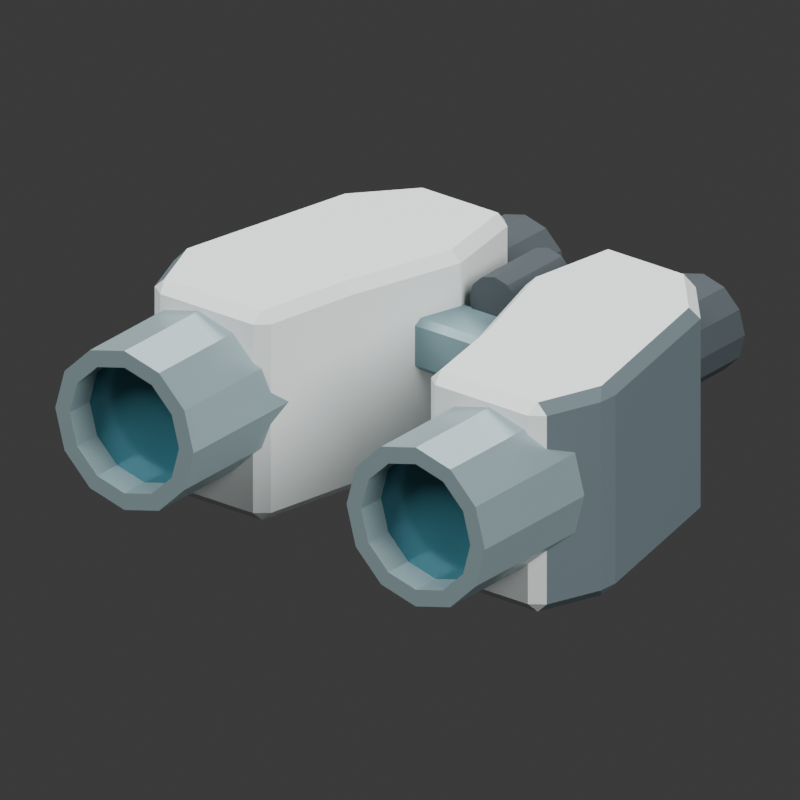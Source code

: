 # Source: source.blend  (saved by Blender 4.3.34; exported with 4.5.12 LTS)
import bpy
from mathutils import Matrix  # noqa: F401  (used for matrix-valued properties, if any)

bpy.ops.wm.read_factory_settings(use_empty=True)
scene = bpy.context.scene
scene.name = 'Scene'

# ---- collections
col_collection = bpy.data.collections.new('Collection'); scene.collection.children.link(col_collection)

# ---- materials (node trees are filled in below, after node groups)
mat_warm_white_ceramic_instrument_housing = bpy.data.materials.new('Warm white ceramic instrument housing')
mat_warm_white_ceramic_instrument_housing.diffuse_color = (0.69, 0.73, 0.72, 1.0)
mat_graphite_outer_grip_faces = bpy.data.materials.new('Graphite outer grip faces')
mat_graphite_outer_grip_faces.diffuse_color = (0.095, 0.13, 0.145, 1.0)
mat_satin_objective_lip = bpy.data.materials.new('Satin objective lip')
mat_satin_objective_lip.diffuse_color = (0.26, 0.35, 0.37, 1.0)
mat_recessed_blue_optical_glass_visual = bpy.data.materials.new('Recessed blue optical glass visual')
mat_recessed_blue_optical_glass_visual.diffuse_color = (0.045, 0.19, 0.24, 1.0)
mat_charcoal_soft_eyecups = bpy.data.materials.new('Charcoal soft eyecups')
mat_charcoal_soft_eyecups.diffuse_color = (0.048, 0.062, 0.07, 1.0)
mat_cool_blue_gray_bridge = bpy.data.materials.new('Cool blue gray bridge')
mat_cool_blue_gray_bridge.diffuse_color = (0.2, 0.32, 0.35, 1.0)

# ---- material node trees
mat_warm_white_ceramic_instrument_housing.use_nodes = True; mat_warm_white_ceramic_instrument_housing.node_tree.nodes.clear()
_N = mat_warm_white_ceramic_instrument_housing.node_tree.nodes; _L = mat_warm_white_ceramic_instrument_housing.node_tree.links
n0 = _N.new('ShaderNodeBsdfPrincipled'); n0.name = 'Principled BSDF'; n0.location = (10, 300)
n0.inputs[0].default_value = (0.69, 0.73, 0.72, 1.0)
n0.inputs[2].default_value = 0.48
n1 = _N.new('ShaderNodeOutputMaterial'); n1.name = 'Material Output'; n1.location = (300, 300)
_L.new(n0.outputs[0], n1.inputs[0])
n1.is_active_output = True
mat_graphite_outer_grip_faces.use_nodes = True; mat_graphite_outer_grip_faces.node_tree.nodes.clear()
_N = mat_graphite_outer_grip_faces.node_tree.nodes; _L = mat_graphite_outer_grip_faces.node_tree.links
n0 = _N.new('ShaderNodeBsdfPrincipled'); n0.name = 'Principled BSDF'; n0.location = (10, 300)
n0.inputs[0].default_value = (0.095, 0.13, 0.145, 1.0)
n0.inputs[2].default_value = 0.77
n1 = _N.new('ShaderNodeOutputMaterial'); n1.name = 'Material Output'; n1.location = (300, 300)
_L.new(n0.outputs[0], n1.inputs[0])
n1.is_active_output = True
mat_satin_objective_lip.use_nodes = True; mat_satin_objective_lip.node_tree.nodes.clear()
_N = mat_satin_objective_lip.node_tree.nodes; _L = mat_satin_objective_lip.node_tree.links
n0 = _N.new('ShaderNodeBsdfPrincipled'); n0.name = 'Principled BSDF'; n0.location = (10, 300)
n0.inputs[0].default_value = (0.26, 0.35, 0.37, 1.0)
n0.inputs[1].default_value = 0.35
n0.inputs[2].default_value = 0.38
n1 = _N.new('ShaderNodeOutputMaterial'); n1.name = 'Material Output'; n1.location = (300, 300)
_L.new(n0.outputs[0], n1.inputs[0])
n1.is_active_output = True
mat_recessed_blue_optical_glass_visual.use_nodes = True; mat_recessed_blue_optical_glass_visual.node_tree.nodes.clear()
_N = mat_recessed_blue_optical_glass_visual.node_tree.nodes; _L = mat_recessed_blue_optical_glass_visual.node_tree.links
n0 = _N.new('ShaderNodeBsdfPrincipled'); n0.name = 'Principled BSDF'; n0.location = (10, 300)
n0.inputs[0].default_value = (0.045, 0.19, 0.24, 1.0)
n0.inputs[1].default_value = 0.25
n0.inputs[2].default_value = 0.19
n1 = _N.new('ShaderNodeOutputMaterial'); n1.name = 'Material Output'; n1.location = (300, 300)
_L.new(n0.outputs[0], n1.inputs[0])
n1.is_active_output = True
mat_charcoal_soft_eyecups.use_nodes = True; mat_charcoal_soft_eyecups.node_tree.nodes.clear()
_N = mat_charcoal_soft_eyecups.node_tree.nodes; _L = mat_charcoal_soft_eyecups.node_tree.links
n0 = _N.new('ShaderNodeBsdfPrincipled'); n0.name = 'Principled BSDF'; n0.location = (10, 300)
n0.inputs[0].default_value = (0.048, 0.062, 0.07, 1.0)
n0.inputs[2].default_value = 0.8
n1 = _N.new('ShaderNodeOutputMaterial'); n1.name = 'Material Output'; n1.location = (300, 300)
_L.new(n0.outputs[0], n1.inputs[0])
n1.is_active_output = True
mat_cool_blue_gray_bridge.use_nodes = True; mat_cool_blue_gray_bridge.node_tree.nodes.clear()
_N = mat_cool_blue_gray_bridge.node_tree.nodes; _L = mat_cool_blue_gray_bridge.node_tree.links
n0 = _N.new('ShaderNodeBsdfPrincipled'); n0.name = 'Principled BSDF'; n0.location = (10, 300)
n0.inputs[0].default_value = (0.2, 0.32, 0.35, 1.0)
n0.inputs[1].default_value = 0.2
n0.inputs[2].default_value = 0.47
n1 = _N.new('ShaderNodeOutputMaterial'); n1.name = 'Material Output'; n1.location = (300, 300)
_L.new(n0.outputs[0], n1.inputs[0])
n1.is_active_output = True

# ---- world
world_world = bpy.data.worlds.new('World'); scene.world = world_world
world_world.use_nodes = True; world_world.node_tree.nodes.clear()
_N = world_world.node_tree.nodes; _L = world_world.node_tree.links
n0 = _N.new('ShaderNodeOutputWorld'); n0.name = 'World Output'; n0.location = (300, 300)
n1 = _N.new('ShaderNodeBackground'); n1.name = 'Background'; n1.location = (10, 300)
n1.inputs[0].default_value = (0.05088, 0.05088, 0.05088, 1.0)
_L.new(n1.outputs[0], n0.inputs[0])
n0.is_active_output = True
world_world.color = (0.3, 0.3, 0.3)
world_world.sun_shadow_jitter_overblur = 0.0

# ---- cameras
cam_camera_001 = bpy.data.cameras.new('Camera.001')
cam_camera_001.type = 'ORTHO'
cam_camera_001.ortho_scale = 0.3463

# ---- lights
light_area = bpy.data.lights.new('Area', 'AREA')
light_area.energy = 700.0
light_area.shape = 'DISK'
light_area.size = 4.0
light_area.size_y = 1.0
light_area_001 = bpy.data.lights.new('Area.001', 'AREA')
light_area_001.energy = 350.0
light_area_001.shape = 'DISK'
light_area_001.size = 3.0
light_area_001.size_y = 1.0
light_area_002 = bpy.data.lights.new('Area.002', 'AREA')
light_area_002.energy = 300.0
light_area_002.shape = 'DISK'
light_area_002.size = 4.0
light_area_002.size_y = 1.0

# ---- meshes
me_left_offset_prism_body = bpy.data.meshes.new('Left offset prism body')
me_left_offset_prism_body.from_pydata([(-0.04402, -0.0751, 0.005), (-0.05, -0.08, 0.005), (-0.0491, -0.075, 0.0), (-0.1077, -0.07531, 0.005), (-0.1025, -0.075, 0.0), (-0.101, -0.08, 0.005), (-0.1179, -0.04012, 0.005), (-0.1138, -0.04465, 0.0), (-0.1173, -0.04969, 0.005), (-0.09441, 0.04164, 0.0), (-0.099, 0.044, 0.005), (-0.069, 0.072, 0.005), (-0.07176, 0.067, 0.0), (-0.07733, 0.06827, 0.005), (-0.02516, 0.06707, 0.005), (-0.03022, 0.067, 0.0), (-0.031, 0.072, 0.005), (-0.02313, 0.02534, 0.0), (-0.018, 0.025, 0.005), (-0.03985, -0.02877, 0.0), (-0.035, -0.03, 0.005), (-0.04402, -0.0751, 0.095), (-0.0491, -0.075, 0.1), (-0.05, -0.08, 0.095), (-0.101, -0.08, 0.095), (-0.1025, -0.075, 0.1), (-0.1077, -0.07531, 0.095), (-0.1173, -0.04969, 0.095), (-0.1138, -0.04465, 0.1), (-0.1179, -0.04012, 0.095), (-0.09441, 0.04164, 0.1), (-0.099, 0.044, 0.095), (-0.07733, 0.06827, 0.095), (-0.07176, 0.067, 0.1), (-0.069, 0.072, 0.095), (-0.031, 0.072, 0.095), (-0.03022, 0.067, 0.1), (-0.02516, 0.06707, 0.095), (-0.02313, 0.02534, 0.1), (-0.018, 0.025, 0.095), (-0.035, -0.03, 0.095), (-0.03985, -0.02877, 0.1)], [], [(1, 23, 24, 5), (3, 26, 27, 8), (6, 29, 31, 10), (10, 31, 32, 13), (11, 34, 35, 16), (14, 37, 39, 18), (18, 39, 40, 20), (22, 41, 38, 36, 33, 30, 28, 25), (19, 2, 4, 7, 9, 12, 15, 17), (0, 1, 2), (3, 4, 5), (6, 7, 8), (11, 12, 13), (14, 15, 16), (21, 22, 23), (24, 25, 26), (27, 28, 29), (32, 33, 34), (35, 36, 37), (2, 19, 20, 0), (18, 20, 19, 17), (14, 18, 17, 15), (11, 16, 15, 12), (10, 13, 12, 9), (6, 10, 9, 7), (3, 8, 7, 4), (1, 5, 4, 2), (21, 40, 41, 22), (22, 25, 24, 23), (25, 28, 27, 26), (28, 30, 31, 29), (30, 33, 32, 31), (33, 36, 35, 34), (36, 38, 39, 37), (38, 41, 40, 39), (0, 21, 23, 1), (5, 24, 26, 3), (8, 27, 29, 6), (13, 32, 34, 11), (16, 35, 37, 14), (20, 40, 21, 0)])
me_left_offset_prism_body.polygons.foreach_set('material_index', [0, 1, 1, 0, 0, 0, 0, 0, 0, 0, 0, 1, 0, 0, 0, 0, 1, 0, 0, 0, 0, 0, 0, 0, 1, 1, 0, 0, 0, 1, 1, 0, 0, 0, 0, 0, 0, 1, 0, 0, 0])
me_left_offset_prism_body.materials.append(mat_warm_white_ceramic_instrument_housing)
me_left_offset_prism_body.materials.append(mat_graphite_outer_grip_faces)
me_left_offset_prism_body.update()
me_left_recessed_objective_housing = bpy.data.meshes.new('Left recessed objective housing')
me_left_recessed_objective_housing.from_pydata([(-0.042, -0.132, 0.055), (-0.04709, -0.132, 0.074), (-0.061, -0.132, 0.08791), (-0.08, -0.132, 0.093), (-0.099, -0.132, 0.08791), (-0.1129, -0.132, 0.074), (-0.118, -0.132, 0.055), (-0.1129, -0.132, 0.036), (-0.099, -0.132, 0.02209), (-0.08, -0.132, 0.017), (-0.061, -0.132, 0.02209), (-0.04709, -0.132, 0.036), (-0.042, -0.062, 0.055), (-0.04709, -0.062, 0.074), (-0.061, -0.062, 0.08791), (-0.08, -0.062, 0.093), (-0.099, -0.062, 0.08791), (-0.1129, -0.062, 0.074), (-0.118, -0.062, 0.055), (-0.1129, -0.062, 0.036), (-0.099, -0.062, 0.02209), (-0.08, -0.062, 0.017), (-0.061, -0.062, 0.02209), (-0.04709, -0.062, 0.036), (-0.05, -0.062, 0.055), (-0.05402, -0.062, 0.07), (-0.065, -0.062, 0.08098), (-0.08, -0.062, 0.085), (-0.095, -0.062, 0.08098), (-0.106, -0.062, 0.07), (-0.11, -0.062, 0.055), (-0.106, -0.062, 0.04), (-0.095, -0.062, 0.02902), (-0.08, -0.062, 0.025), (-0.065, -0.062, 0.02902), (-0.05402, -0.062, 0.04), (-0.05, -0.132, 0.055), (-0.05402, -0.132, 0.07), (-0.065, -0.132, 0.08098), (-0.08, -0.132, 0.085), (-0.095, -0.132, 0.08098), (-0.106, -0.132, 0.07), (-0.11, -0.132, 0.055), (-0.106, -0.132, 0.04), (-0.095, -0.132, 0.02902), (-0.08, -0.132, 0.025), (-0.065, -0.132, 0.02902), (-0.05402, -0.132, 0.04)], [], [(0, 12, 13, 1), (1, 13, 14, 2), (2, 14, 15, 3), (3, 15, 16, 4), (4, 16, 17, 5), (5, 17, 18, 6), (6, 18, 19, 7), (7, 19, 20, 8), (8, 20, 21, 9), (9, 21, 22, 10), (10, 22, 23, 11), (11, 23, 12, 0), (12, 24, 25, 13), (13, 25, 26, 14), (14, 26, 27, 15), (15, 27, 28, 16), (16, 28, 29, 17), (17, 29, 30, 18), (18, 30, 31, 19), (19, 31, 32, 20), (20, 32, 33, 21), (21, 33, 34, 22), (22, 34, 35, 23), (23, 35, 24, 12), (24, 36, 37, 25), (25, 37, 38, 26), (26, 38, 39, 27), (27, 39, 40, 28), (28, 40, 41, 29), (29, 41, 42, 30), (30, 42, 43, 31), (31, 43, 44, 32), (32, 44, 45, 33), (33, 45, 46, 34), (34, 46, 47, 35), (35, 47, 36, 24), (36, 0, 1, 37), (37, 1, 2, 38), (38, 2, 3, 39), (39, 3, 4, 40), (40, 4, 5, 41), (41, 5, 6, 42), (42, 6, 7, 43), (43, 7, 8, 44), (44, 8, 9, 45), (45, 9, 10, 46), (46, 10, 11, 47), (47, 11, 0, 36)])
me_left_recessed_objective_housing.materials.append(mat_satin_objective_lip)
me_left_recessed_objective_housing.update()
me_left_inset_objective_disc = bpy.data.meshes.new('Left inset objective disc')
me_left_inset_objective_disc.from_pydata([(-0.0492, -0.118, 0.055), (-0.05333, -0.118, 0.0704), (-0.0646, -0.118, 0.08167), (-0.08, -0.118, 0.0858), (-0.0954, -0.118, 0.08167), (-0.1067, -0.118, 0.0704), (-0.1108, -0.118, 0.055), (-0.1067, -0.118, 0.0396), (-0.0954, -0.118, 0.02833), (-0.08, -0.118, 0.0242), (-0.0646, -0.118, 0.02833), (-0.05333, -0.118, 0.0396), (-0.0492, -0.114, 0.055), (-0.05333, -0.114, 0.0704), (-0.0646, -0.114, 0.08167), (-0.08, -0.114, 0.0858), (-0.0954, -0.114, 0.08167), (-0.1067, -0.114, 0.0704), (-0.1108, -0.114, 0.055), (-0.1067, -0.114, 0.0396), (-0.0954, -0.114, 0.02833), (-0.08, -0.114, 0.0242), (-0.0646, -0.114, 0.02833), (-0.05333, -0.114, 0.0396)], [], [(11, 0, 1, 2, 3, 4, 5, 6, 7, 8, 9, 10), (12, 23, 22, 21, 20, 19, 18, 17, 16, 15, 14, 13), (0, 12, 13, 1), (1, 13, 14, 2), (2, 14, 15, 3), (3, 15, 16, 4), (4, 16, 17, 5), (5, 17, 18, 6), (6, 18, 19, 7), (7, 19, 20, 8), (8, 20, 21, 9), (9, 21, 22, 10), (10, 22, 23, 11), (11, 23, 12, 0)])
me_left_inset_objective_disc.materials.append(mat_recessed_blue_optical_glass_visual)
me_left_inset_objective_disc.update()
me_left_deep_eyecup = bpy.data.meshes.new('Left deep eyecup')
me_left_deep_eyecup.from_pydata([(-0.0262, 0.058, 0.055), (-0.02925, 0.058, 0.0664), (-0.0376, 0.058, 0.07475), (-0.049, 0.058, 0.0778), (-0.0604, 0.058, 0.07475), (-0.06875, 0.058, 0.0664), (-0.0718, 0.058, 0.055), (-0.06875, 0.058, 0.0436), (-0.0604, 0.058, 0.03525), (-0.049, 0.058, 0.0322), (-0.0376, 0.058, 0.03525), (-0.02925, 0.058, 0.0436), (-0.0262, 0.11, 0.055), (-0.02925, 0.11, 0.0664), (-0.0376, 0.11, 0.07475), (-0.049, 0.11, 0.0778), (-0.0604, 0.11, 0.07475), (-0.06875, 0.11, 0.0664), (-0.0718, 0.11, 0.055), (-0.06875, 0.11, 0.0436), (-0.0604, 0.11, 0.03525), (-0.049, 0.11, 0.0322), (-0.0376, 0.11, 0.03525), (-0.02925, 0.11, 0.0436), (-0.034, 0.11, 0.055), (-0.03601, 0.11, 0.0625), (-0.0415, 0.11, 0.06799), (-0.049, 0.11, 0.07), (-0.0565, 0.11, 0.06799), (-0.06199, 0.11, 0.0625), (-0.064, 0.11, 0.055), (-0.06199, 0.11, 0.0475), (-0.0565, 0.11, 0.04201), (-0.049, 0.11, 0.04), (-0.0415, 0.11, 0.04201), (-0.03601, 0.11, 0.0475), (-0.034, 0.058, 0.055), (-0.03601, 0.058, 0.0625), (-0.0415, 0.058, 0.06799), (-0.049, 0.058, 0.07), (-0.0565, 0.058, 0.06799), (-0.06199, 0.058, 0.0625), (-0.064, 0.058, 0.055), (-0.06199, 0.058, 0.0475), (-0.0565, 0.058, 0.04201), (-0.049, 0.058, 0.04), (-0.0415, 0.058, 0.04201), (-0.03601, 0.058, 0.0475)], [], [(0, 12, 13, 1), (1, 13, 14, 2), (2, 14, 15, 3), (3, 15, 16, 4), (4, 16, 17, 5), (5, 17, 18, 6), (6, 18, 19, 7), (7, 19, 20, 8), (8, 20, 21, 9), (9, 21, 22, 10), (10, 22, 23, 11), (11, 23, 12, 0), (12, 24, 25, 13), (13, 25, 26, 14), (14, 26, 27, 15), (15, 27, 28, 16), (16, 28, 29, 17), (17, 29, 30, 18), (18, 30, 31, 19), (19, 31, 32, 20), (20, 32, 33, 21), (21, 33, 34, 22), (22, 34, 35, 23), (23, 35, 24, 12), (24, 36, 37, 25), (25, 37, 38, 26), (26, 38, 39, 27), (27, 39, 40, 28), (28, 40, 41, 29), (29, 41, 42, 30), (30, 42, 43, 31), (31, 43, 44, 32), (32, 44, 45, 33), (33, 45, 46, 34), (34, 46, 47, 35), (35, 47, 36, 24), (36, 0, 1, 37), (37, 1, 2, 38), (38, 2, 3, 39), (39, 3, 4, 40), (40, 4, 5, 41), (41, 5, 6, 42), (42, 6, 7, 43), (43, 7, 8, 44), (44, 8, 9, 45), (45, 9, 10, 46), (46, 10, 11, 47), (47, 11, 0, 36)])
me_left_deep_eyecup.materials.append(mat_charcoal_soft_eyecups)
me_left_deep_eyecup.update()
me_left_inset_ocular_disc = bpy.data.meshes.new('Left inset ocular disc')
me_left_inset_ocular_disc.from_pydata([(-0.0332, 0.095, 0.055), (-0.03532, 0.095, 0.0629), (-0.0411, 0.095, 0.06868), (-0.049, 0.095, 0.0708), (-0.0569, 0.095, 0.06868), (-0.06268, 0.095, 0.0629), (-0.0648, 0.095, 0.055), (-0.06268, 0.095, 0.0471), (-0.0569, 0.095, 0.04132), (-0.049, 0.095, 0.0392), (-0.0411, 0.095, 0.04132), (-0.03532, 0.095, 0.0471), (-0.0332, 0.099, 0.055), (-0.03532, 0.099, 0.0629), (-0.0411, 0.099, 0.06868), (-0.049, 0.099, 0.0708), (-0.0569, 0.099, 0.06868), (-0.06268, 0.099, 0.0629), (-0.0648, 0.099, 0.055), (-0.06268, 0.099, 0.0471), (-0.0569, 0.099, 0.04132), (-0.049, 0.099, 0.0392), (-0.0411, 0.099, 0.04132), (-0.03532, 0.099, 0.0471)], [], [(11, 0, 1, 2, 3, 4, 5, 6, 7, 8, 9, 10), (12, 23, 22, 21, 20, 19, 18, 17, 16, 15, 14, 13), (0, 12, 13, 1), (1, 13, 14, 2), (2, 14, 15, 3), (3, 15, 16, 4), (4, 16, 17, 5), (5, 17, 18, 6), (6, 18, 19, 7), (7, 19, 20, 8), (8, 20, 21, 9), (9, 21, 22, 10), (10, 22, 23, 11), (11, 23, 12, 0)])
me_left_inset_ocular_disc.materials.append(mat_recessed_blue_optical_glass_visual)
me_left_inset_ocular_disc.update()
me_right_offset_prism_body = bpy.data.meshes.new('Right offset prism body')
me_right_offset_prism_body.from_pydata([(0.04402, -0.0751, 0.005), (0.0491, -0.075, 0.0), (0.05, -0.08, 0.005), (0.1077, -0.07531, 0.005), (0.101, -0.08, 0.005), (0.1025, -0.075, 0.0), (0.1179, -0.04012, 0.005), (0.1173, -0.04969, 0.005), (0.1138, -0.04465, 0.0), (0.099, 0.044, 0.005), (0.09441, 0.04164, 0.0), (0.069, 0.072, 0.005), (0.07733, 0.06827, 0.005), (0.07176, 0.067, 0.0), (0.02516, 0.06707, 0.005), (0.031, 0.072, 0.005), (0.03022, 0.067, 0.0), (0.018, 0.025, 0.005), (0.02313, 0.02534, 0.0), (0.035, -0.03, 0.005), (0.03985, -0.02877, 0.0), (0.04402, -0.0751, 0.095), (0.05, -0.08, 0.095), (0.0491, -0.075, 0.1), (0.101, -0.08, 0.095), (0.1077, -0.07531, 0.095), (0.1025, -0.075, 0.1), (0.1173, -0.04969, 0.095), (0.1179, -0.04012, 0.095), (0.1138, -0.04465, 0.1), (0.099, 0.044, 0.095), (0.09441, 0.04164, 0.1), (0.07733, 0.06827, 0.095), (0.069, 0.072, 0.095), (0.07176, 0.067, 0.1), (0.031, 0.072, 0.095), (0.02516, 0.06707, 0.095), (0.03022, 0.067, 0.1), (0.018, 0.025, 0.095), (0.02313, 0.02534, 0.1), (0.03985, -0.02877, 0.1), (0.035, -0.03, 0.095)], [], [(2, 4, 24, 22), (3, 7, 27, 25), (6, 9, 30, 28), (9, 12, 32, 30), (11, 15, 35, 33), (14, 17, 38, 36), (17, 19, 41, 38), (23, 26, 29, 31, 34, 37, 39, 40), (20, 18, 16, 13, 10, 8, 5, 1), (0, 1, 2), (3, 4, 5), (6, 7, 8), (11, 12, 13), (14, 15, 16), (21, 22, 23), (24, 25, 26), (27, 28, 29), (32, 33, 34), (35, 36, 37), (0, 19, 20, 1), (18, 20, 19, 17), (16, 18, 17, 14), (13, 16, 15, 11), (10, 13, 12, 9), (8, 10, 9, 6), (5, 8, 7, 3), (1, 5, 4, 2), (23, 40, 41, 21), (22, 24, 26, 23), (25, 27, 29, 26), (28, 30, 31, 29), (30, 32, 34, 31), (33, 35, 37, 34), (36, 38, 39, 37), (38, 41, 40, 39), (2, 22, 21, 0), (3, 25, 24, 4), (6, 28, 27, 7), (11, 33, 32, 12), (14, 36, 35, 15), (19, 0, 21, 41)])
me_right_offset_prism_body.polygons.foreach_set('material_index', [0, 1, 1, 0, 0, 0, 0, 0, 0, 0, 0, 1, 0, 0, 0, 0, 1, 0, 0, 0, 0, 0, 0, 0, 1, 1, 0, 0, 0, 1, 1, 0, 0, 0, 0, 0, 0, 1, 0, 0, 0])
me_right_offset_prism_body.materials.append(mat_warm_white_ceramic_instrument_housing)
me_right_offset_prism_body.materials.append(mat_graphite_outer_grip_faces)
me_right_offset_prism_body.update()
me_right_recessed_objective_housing = bpy.data.meshes.new('Right recessed objective housing')
me_right_recessed_objective_housing.from_pydata([(0.118, -0.132, 0.055), (0.1129, -0.132, 0.074), (0.099, -0.132, 0.08791), (0.08, -0.132, 0.093), (0.061, -0.132, 0.08791), (0.04709, -0.132, 0.074), (0.042, -0.132, 0.055), (0.04709, -0.132, 0.036), (0.061, -0.132, 0.02209), (0.08, -0.132, 0.017), (0.099, -0.132, 0.02209), (0.1129, -0.132, 0.036), (0.118, -0.062, 0.055), (0.1129, -0.062, 0.074), (0.099, -0.062, 0.08791), (0.08, -0.062, 0.093), (0.061, -0.062, 0.08791), (0.04709, -0.062, 0.074), (0.042, -0.062, 0.055), (0.04709, -0.062, 0.036), (0.061, -0.062, 0.02209), (0.08, -0.062, 0.017), (0.099, -0.062, 0.02209), (0.1129, -0.062, 0.036), (0.11, -0.062, 0.055), (0.106, -0.062, 0.07), (0.095, -0.062, 0.08098), (0.08, -0.062, 0.085), (0.065, -0.062, 0.08098), (0.05402, -0.062, 0.07), (0.05, -0.062, 0.055), (0.05402, -0.062, 0.04), (0.065, -0.062, 0.02902), (0.08, -0.062, 0.025), (0.095, -0.062, 0.02902), (0.106, -0.062, 0.04), (0.11, -0.132, 0.055), (0.106, -0.132, 0.07), (0.095, -0.132, 0.08098), (0.08, -0.132, 0.085), (0.065, -0.132, 0.08098), (0.05402, -0.132, 0.07), (0.05, -0.132, 0.055), (0.05402, -0.132, 0.04), (0.065, -0.132, 0.02902), (0.08, -0.132, 0.025), (0.095, -0.132, 0.02902), (0.106, -0.132, 0.04)], [], [(0, 12, 13, 1), (1, 13, 14, 2), (2, 14, 15, 3), (3, 15, 16, 4), (4, 16, 17, 5), (5, 17, 18, 6), (6, 18, 19, 7), (7, 19, 20, 8), (8, 20, 21, 9), (9, 21, 22, 10), (10, 22, 23, 11), (11, 23, 12, 0), (12, 24, 25, 13), (13, 25, 26, 14), (14, 26, 27, 15), (15, 27, 28, 16), (16, 28, 29, 17), (17, 29, 30, 18), (18, 30, 31, 19), (19, 31, 32, 20), (20, 32, 33, 21), (21, 33, 34, 22), (22, 34, 35, 23), (23, 35, 24, 12), (24, 36, 37, 25), (25, 37, 38, 26), (26, 38, 39, 27), (27, 39, 40, 28), (28, 40, 41, 29), (29, 41, 42, 30), (30, 42, 43, 31), (31, 43, 44, 32), (32, 44, 45, 33), (33, 45, 46, 34), (34, 46, 47, 35), (35, 47, 36, 24), (36, 0, 1, 37), (37, 1, 2, 38), (38, 2, 3, 39), (39, 3, 4, 40), (40, 4, 5, 41), (41, 5, 6, 42), (42, 6, 7, 43), (43, 7, 8, 44), (44, 8, 9, 45), (45, 9, 10, 46), (46, 10, 11, 47), (47, 11, 0, 36)])
me_right_recessed_objective_housing.materials.append(mat_satin_objective_lip)
me_right_recessed_objective_housing.update()
me_right_inset_objective_disc = bpy.data.meshes.new('Right inset objective disc')
me_right_inset_objective_disc.from_pydata([(0.1108, -0.118, 0.055), (0.1067, -0.118, 0.0704), (0.0954, -0.118, 0.08167), (0.08, -0.118, 0.0858), (0.0646, -0.118, 0.08167), (0.05333, -0.118, 0.0704), (0.0492, -0.118, 0.055), (0.05333, -0.118, 0.0396), (0.0646, -0.118, 0.02833), (0.08, -0.118, 0.0242), (0.0954, -0.118, 0.02833), (0.1067, -0.118, 0.0396), (0.1108, -0.114, 0.055), (0.1067, -0.114, 0.0704), (0.0954, -0.114, 0.08167), (0.08, -0.114, 0.0858), (0.0646, -0.114, 0.08167), (0.05333, -0.114, 0.0704), (0.0492, -0.114, 0.055), (0.05333, -0.114, 0.0396), (0.0646, -0.114, 0.02833), (0.08, -0.114, 0.0242), (0.0954, -0.114, 0.02833), (0.1067, -0.114, 0.0396)], [], [(11, 0, 1, 2, 3, 4, 5, 6, 7, 8, 9, 10), (12, 23, 22, 21, 20, 19, 18, 17, 16, 15, 14, 13), (0, 12, 13, 1), (1, 13, 14, 2), (2, 14, 15, 3), (3, 15, 16, 4), (4, 16, 17, 5), (5, 17, 18, 6), (6, 18, 19, 7), (7, 19, 20, 8), (8, 20, 21, 9), (9, 21, 22, 10), (10, 22, 23, 11), (11, 23, 12, 0)])
me_right_inset_objective_disc.materials.append(mat_recessed_blue_optical_glass_visual)
me_right_inset_objective_disc.update()
me_right_deep_eyecup = bpy.data.meshes.new('Right deep eyecup')
me_right_deep_eyecup.from_pydata([(0.0718, 0.058, 0.055), (0.06875, 0.058, 0.0664), (0.0604, 0.058, 0.07475), (0.049, 0.058, 0.0778), (0.0376, 0.058, 0.07475), (0.02925, 0.058, 0.0664), (0.0262, 0.058, 0.055), (0.02925, 0.058, 0.0436), (0.0376, 0.058, 0.03525), (0.049, 0.058, 0.0322), (0.0604, 0.058, 0.03525), (0.06875, 0.058, 0.0436), (0.0718, 0.11, 0.055), (0.06875, 0.11, 0.0664), (0.0604, 0.11, 0.07475), (0.049, 0.11, 0.0778), (0.0376, 0.11, 0.07475), (0.02925, 0.11, 0.0664), (0.0262, 0.11, 0.055), (0.02925, 0.11, 0.0436), (0.0376, 0.11, 0.03525), (0.049, 0.11, 0.0322), (0.0604, 0.11, 0.03525), (0.06875, 0.11, 0.0436), (0.064, 0.11, 0.055), (0.06199, 0.11, 0.0625), (0.0565, 0.11, 0.06799), (0.049, 0.11, 0.07), (0.0415, 0.11, 0.06799), (0.03601, 0.11, 0.0625), (0.034, 0.11, 0.055), (0.03601, 0.11, 0.0475), (0.0415, 0.11, 0.04201), (0.049, 0.11, 0.04), (0.0565, 0.11, 0.04201), (0.06199, 0.11, 0.0475), (0.064, 0.058, 0.055), (0.06199, 0.058, 0.0625), (0.0565, 0.058, 0.06799), (0.049, 0.058, 0.07), (0.0415, 0.058, 0.06799), (0.03601, 0.058, 0.0625), (0.034, 0.058, 0.055), (0.03601, 0.058, 0.0475), (0.0415, 0.058, 0.04201), (0.049, 0.058, 0.04), (0.0565, 0.058, 0.04201), (0.06199, 0.058, 0.0475)], [], [(0, 12, 13, 1), (1, 13, 14, 2), (2, 14, 15, 3), (3, 15, 16, 4), (4, 16, 17, 5), (5, 17, 18, 6), (6, 18, 19, 7), (7, 19, 20, 8), (8, 20, 21, 9), (9, 21, 22, 10), (10, 22, 23, 11), (11, 23, 12, 0), (12, 24, 25, 13), (13, 25, 26, 14), (14, 26, 27, 15), (15, 27, 28, 16), (16, 28, 29, 17), (17, 29, 30, 18), (18, 30, 31, 19), (19, 31, 32, 20), (20, 32, 33, 21), (21, 33, 34, 22), (22, 34, 35, 23), (23, 35, 24, 12), (24, 36, 37, 25), (25, 37, 38, 26), (26, 38, 39, 27), (27, 39, 40, 28), (28, 40, 41, 29), (29, 41, 42, 30), (30, 42, 43, 31), (31, 43, 44, 32), (32, 44, 45, 33), (33, 45, 46, 34), (34, 46, 47, 35), (35, 47, 36, 24), (36, 0, 1, 37), (37, 1, 2, 38), (38, 2, 3, 39), (39, 3, 4, 40), (40, 4, 5, 41), (41, 5, 6, 42), (42, 6, 7, 43), (43, 7, 8, 44), (44, 8, 9, 45), (45, 9, 10, 46), (46, 10, 11, 47), (47, 11, 0, 36)])
me_right_deep_eyecup.materials.append(mat_charcoal_soft_eyecups)
me_right_deep_eyecup.update()
me_right_inset_ocular_disc = bpy.data.meshes.new('Right inset ocular disc')
me_right_inset_ocular_disc.from_pydata([(0.0648, 0.095, 0.055), (0.06268, 0.095, 0.0629), (0.0569, 0.095, 0.06868), (0.049, 0.095, 0.0708), (0.0411, 0.095, 0.06868), (0.03532, 0.095, 0.0629), (0.0332, 0.095, 0.055), (0.03532, 0.095, 0.0471), (0.0411, 0.095, 0.04132), (0.049, 0.095, 0.0392), (0.0569, 0.095, 0.04132), (0.06268, 0.095, 0.0471), (0.0648, 0.099, 0.055), (0.06268, 0.099, 0.0629), (0.0569, 0.099, 0.06868), (0.049, 0.099, 0.0708), (0.0411, 0.099, 0.06868), (0.03532, 0.099, 0.0629), (0.0332, 0.099, 0.055), (0.03532, 0.099, 0.0471), (0.0411, 0.099, 0.04132), (0.049, 0.099, 0.0392), (0.0569, 0.099, 0.04132), (0.06268, 0.099, 0.0471)], [], [(11, 0, 1, 2, 3, 4, 5, 6, 7, 8, 9, 10), (12, 23, 22, 21, 20, 19, 18, 17, 16, 15, 14, 13), (0, 12, 13, 1), (1, 13, 14, 2), (2, 14, 15, 3), (3, 15, 16, 4), (4, 16, 17, 5), (5, 17, 18, 6), (6, 18, 19, 7), (7, 19, 20, 8), (8, 20, 21, 9), (9, 21, 22, 10), (10, 22, 23, 11), (11, 23, 12, 0)])
me_right_inset_ocular_disc.materials.append(mat_recessed_blue_optical_glass_visual)
me_right_inset_ocular_disc.update()
me_static_focus_drum = bpy.data.meshes.new('Static focus drum')
me_static_focus_drum.from_pydata([(0.014, 0.026, 0.079), (0.01212, 0.026, 0.086), (0.007, 0.026, 0.09112), (8.573e-19, 0.026, 0.093), (-0.007, 0.026, 0.09112), (-0.01212, 0.026, 0.086), (-0.014, 0.026, 0.079), (-0.01212, 0.026, 0.072), (-0.007, 0.026, 0.06688), (-2.572e-18, 0.026, 0.065), (0.007, 0.026, 0.06688), (0.01212, 0.026, 0.072), (0.014, 0.064, 0.079), (0.01212, 0.064, 0.086), (0.007, 0.064, 0.09112), (8.573e-19, 0.064, 0.093), (-0.007, 0.064, 0.09112), (-0.01212, 0.064, 0.086), (-0.014, 0.064, 0.079), (-0.01212, 0.064, 0.072), (-0.007, 0.064, 0.06688), (-2.572e-18, 0.064, 0.065), (0.007, 0.064, 0.06688), (0.01212, 0.064, 0.072)], [], [(11, 0, 1, 2, 3, 4, 5, 6, 7, 8, 9, 10), (12, 23, 22, 21, 20, 19, 18, 17, 16, 15, 14, 13), (0, 12, 13, 1), (1, 13, 14, 2), (2, 14, 15, 3), (3, 15, 16, 4), (4, 16, 17, 5), (5, 17, 18, 6), (6, 18, 19, 7), (7, 19, 20, 8), (8, 20, 21, 9), (9, 21, 22, 10), (10, 22, 23, 11), (11, 23, 12, 0)])
me_static_focus_drum.materials.append(mat_charcoal_soft_eyecups)
me_static_focus_drum.update()
me_cube_001 = bpy.data.meshes.new('Cube.001')
me_cube_001.from_pydata([(-0.0495, -0.011, -0.0125), (-0.0495, -0.014, -0.0095), (-0.0525, -0.011, -0.0095), (-0.0495, -0.014, 0.0095), (-0.0495, -0.011, 0.0125), (-0.0525, -0.011, 0.0095), (-0.0495, 0.011, -0.0125), (-0.0525, 0.011, -0.0095), (-0.0495, 0.014, -0.0095), (-0.0495, 0.011, 0.0125), (-0.0495, 0.014, 0.0095), (-0.0525, 0.011, 0.0095), (0.0495, -0.011, -0.0125), (0.0525, -0.011, -0.0095), (0.0495, -0.014, -0.0095), (0.0495, -0.011, 0.0125), (0.0495, -0.014, 0.0095), (0.0525, -0.011, 0.0095), (0.0495, 0.011, -0.0125), (0.0495, 0.014, -0.0095), (0.0525, 0.011, -0.0095), (0.0495, 0.011, 0.0125), (0.0525, 0.011, 0.0095), (0.0495, 0.014, 0.0095)], [], [(14, 16, 3, 1), (20, 22, 17, 13), (21, 9, 4, 15), (2, 5, 11, 7), (8, 10, 23, 19), (0, 1, 2), (3, 4, 5), (6, 7, 8), (9, 10, 11), (12, 13, 14), (15, 16, 17), (18, 19, 20), (21, 22, 23), (6, 0, 2, 7), (1, 3, 5, 2), (4, 9, 11, 5), (10, 8, 7, 11), (18, 6, 8, 19), (9, 21, 23, 10), (22, 20, 19, 23), (12, 18, 20, 13), (21, 15, 17, 22), (16, 14, 13, 17), (0, 12, 14, 1), (15, 4, 3, 16), (6, 18, 12, 0)])
_uv = me_cube_001.uv_layers.new(name='UVMap')
_uv.uv.foreach_set('vector', [0.405, 0.7571, 0.595, 0.7571, 0.595, 0.9929, 0.405, 0.9929, 0.405, 0.5268, 0.595, 0.5268, 0.595, 0.7232, 0.405, 0.7232, 0.6321, 0.5268, 0.8679, 0.5268, 0.8679, 0.7232, 0.6321, 0.7232, 0.405, 0.02679, 0.595, 0.02679, 0.595, 0.2232, 0.405, 0.2232, 0.405, 0.2571, 0.595, 0.2571, 0.595, 0.4929, 0.405, 0.4929, 0.1321, 0.7232, 0.1321, 0.75, 0.125, 0.7232, 0.595, 0.9929, 0.625, 0.9929, 0.595, 1.0, 0.1321, 0.5268, 0.125, 0.5268, 0.1321, 0.5, 0.625, 0.2571, 0.595, 0.2571, 0.595, 0.25, 0.3679, 0.7232, 0.375, 0.7232, 0.3679, 0.75, 0.625, 0.7571, 0.595, 0.7571, 0.595, 0.75, 0.3679, 0.5268, 0.3679, 0.5, 0.375, 0.5268, 0.625, 0.5268, 0.595, 0.5268, 0.595, 0.5, 0.1321, 0.5268, 0.1321, 0.7232, 0.125, 0.7232, 0.125, 0.5268, 0.405, 0.0, 0.595, 0.0, 0.595, 0.02679, 0.405, 0.02679, 0.625, 0.02679, 0.625, 0.2232, 0.595, 0.2232, 0.595, 0.02679, 0.595, 0.2571, 0.405, 0.2571, 0.405, 0.2232, 0.595, 0.2232, 0.3679, 0.5268, 0.1321, 0.5268, 0.1321, 0.5, 0.3679, 0.5, 0.625, 0.2571, 0.625, 0.4929, 0.595, 0.4929, 0.595, 0.2571, 0.595, 0.5268, 0.405, 0.5268, 0.405, 0.4929, 0.595, 0.4929, 0.3679, 0.7232, 0.3679, 0.5268, 0.405, 0.5268, 0.405, 0.7232, 0.6321, 0.5268, 0.6321, 0.7232, 0.595, 0.7232, 0.595, 0.5268, 0.595, 0.7571, 0.405, 0.7571, 0.405, 0.7232, 0.595, 0.7232, 0.1321, 0.7232, 0.3679, 0.7232, 0.3679, 0.75, 0.1321, 0.75, 0.625, 0.7571, 0.625, 0.9929, 0.595, 0.9929, 0.595, 0.7571, 0.1321, 0.5268, 0.3679, 0.5268, 0.3679, 0.7232, 0.1321, 0.7232])
me_cube_001.materials.append(mat_cool_blue_gray_bridge)
me_cube_001.update()

# ---- objects
ob_left_offset_prism_body = bpy.data.objects.new('Left offset prism body', me_left_offset_prism_body)
ob_left_recessed_objective_housing = bpy.data.objects.new('Left recessed objective housing', me_left_recessed_objective_housing)
ob_left_inset_objective_disc = bpy.data.objects.new('Left inset objective disc', me_left_inset_objective_disc)
ob_left_deep_eyecup = bpy.data.objects.new('Left deep eyecup', me_left_deep_eyecup)
ob_left_inset_ocular_disc = bpy.data.objects.new('Left inset ocular disc', me_left_inset_ocular_disc)
ob_right_offset_prism_body = bpy.data.objects.new('Right offset prism body', me_right_offset_prism_body)
ob_right_recessed_objective_housing = bpy.data.objects.new('Right recessed objective housing', me_right_recessed_objective_housing)
ob_right_inset_objective_disc = bpy.data.objects.new('Right inset objective disc', me_right_inset_objective_disc)
ob_right_deep_eyecup = bpy.data.objects.new('Right deep eyecup', me_right_deep_eyecup)
ob_right_inset_ocular_disc = bpy.data.objects.new('Right inset ocular disc', me_right_inset_ocular_disc)
ob_static_focus_drum = bpy.data.objects.new('Static focus drum', me_static_focus_drum)
ob_central_fixed_bridge = bpy.data.objects.new('Central fixed bridge', me_cube_001)
ob_key = bpy.data.objects.new('Key', light_area)
ob_fill = bpy.data.objects.new('Fill', light_area_001)
ob_rear = bpy.data.objects.new('Rear', light_area_002)
ob_camera = bpy.data.objects.new('Camera', cam_camera_001)

# ---- transforms, parenting, visibility, modifiers, constraints
ob_left_offset_prism_body.location = (0.0, 0.0, 0.0)
ob_left_recessed_objective_housing.location = (0.0, 0.0, 0.0)
ob_left_inset_objective_disc.location = (0.0, 0.0, 0.0)
ob_left_deep_eyecup.location = (0.0, 0.0, 0.0)
ob_left_inset_ocular_disc.location = (0.0, 0.0, 0.0)
ob_right_offset_prism_body.location = (0.0, 0.0, 0.0)
ob_right_recessed_objective_housing.location = (0.0, 0.0, 0.0)
ob_right_inset_objective_disc.location = (0.0, 0.0, 0.0)
ob_right_deep_eyecup.location = (0.0, 0.0, 0.0)
ob_right_inset_ocular_disc.location = (0.0, 0.0, 0.0)
ob_static_focus_drum.location = (0.0, 0.0, 0.0)
ob_central_fixed_bridge.location = (0.0, 0.016, 0.062)
ob_key.location = (-3.0, -4.0, 6.0)
ob_key.rotation_euler = (0.6981, 2.783e-08, -0.6447)
ob_fill.location = (4.0, -1.0, 3.0)
ob_fill.rotation_euler = (0.9495, 1.205e-07, 1.328)
ob_rear.location = (-3.0, 4.0, 5.0)
ob_rear.rotation_euler = (0.7912, 4.048e-08, -2.499)
ob_camera.location = (0.4841, -0.6603, 0.427)
ob_camera.rotation_euler = (1.133, 9.94e-08, 0.6632)

# ---- collection membership
scene.collection.objects.link(ob_left_offset_prism_body)
scene.collection.objects.link(ob_left_recessed_objective_housing)
scene.collection.objects.link(ob_left_inset_objective_disc)
scene.collection.objects.link(ob_left_deep_eyecup)
scene.collection.objects.link(ob_left_inset_ocular_disc)
scene.collection.objects.link(ob_right_offset_prism_body)
scene.collection.objects.link(ob_right_recessed_objective_housing)
scene.collection.objects.link(ob_right_inset_objective_disc)
scene.collection.objects.link(ob_right_deep_eyecup)
scene.collection.objects.link(ob_right_inset_ocular_disc)
scene.collection.objects.link(ob_static_focus_drum)
col_collection.objects.link(ob_central_fixed_bridge)
col_collection.objects.link(ob_key)
col_collection.objects.link(ob_fill)
col_collection.objects.link(ob_rear)
col_collection.objects.link(ob_camera)

# ---- scene / render settings (as saved in the file)
scene.camera = ob_camera
scene.frame_start = 1; scene.frame_end = 250; scene.frame_set(1)
scene.render.engine = 'CYCLES'
scene.render.resolution_x = 512
scene.render.resolution_y = 512
scene.cycles.use_denoising = False
scene.cycles.samples = 128
bpy.context.view_layer.update()
